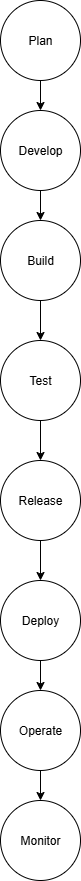

The diagram above was exported from draw.io. Its source (the exported page's mxGraphModel, read from the mxfile embedded in the PNG):
<mxGraphModel dx="862" dy="475" grid="1" gridSize="10" guides="1" tooltips="1" connect="1" arrows="1" fold="1" page="1" pageScale="1" pageWidth="850" pageHeight="1100" math="0" shadow="0">
  <root>
    <mxCell id="0" />
    <mxCell id="1" parent="0" />
    <mxCell id="13kzDACCsI9qTWwL0ixQ-6" value="" style="edgeStyle=orthogonalEdgeStyle;rounded=0;orthogonalLoop=1;jettySize=auto;html=1;" edge="1" parent="1" source="13kzDACCsI9qTWwL0ixQ-3" target="13kzDACCsI9qTWwL0ixQ-4">
      <mxGeometry relative="1" as="geometry" />
    </mxCell>
    <mxCell id="13kzDACCsI9qTWwL0ixQ-3" value="Plan" style="ellipse;whiteSpace=wrap;html=1;aspect=fixed;" vertex="1" parent="1">
      <mxGeometry x="380" y="40" width="80" height="80" as="geometry" />
    </mxCell>
    <mxCell id="13kzDACCsI9qTWwL0ixQ-7" value="" style="edgeStyle=orthogonalEdgeStyle;rounded=0;orthogonalLoop=1;jettySize=auto;html=1;" edge="1" parent="1" source="13kzDACCsI9qTWwL0ixQ-4" target="13kzDACCsI9qTWwL0ixQ-5">
      <mxGeometry relative="1" as="geometry" />
    </mxCell>
    <mxCell id="13kzDACCsI9qTWwL0ixQ-4" value="Develop" style="ellipse;whiteSpace=wrap;html=1;aspect=fixed;" vertex="1" parent="1">
      <mxGeometry x="380" y="150" width="80" height="80" as="geometry" />
    </mxCell>
    <mxCell id="13kzDACCsI9qTWwL0ixQ-9" value="" style="edgeStyle=orthogonalEdgeStyle;rounded=0;orthogonalLoop=1;jettySize=auto;html=1;" edge="1" parent="1" source="13kzDACCsI9qTWwL0ixQ-5" target="13kzDACCsI9qTWwL0ixQ-8">
      <mxGeometry relative="1" as="geometry" />
    </mxCell>
    <mxCell id="13kzDACCsI9qTWwL0ixQ-5" value="Build" style="ellipse;whiteSpace=wrap;html=1;aspect=fixed;" vertex="1" parent="1">
      <mxGeometry x="380" y="260" width="80" height="80" as="geometry" />
    </mxCell>
    <mxCell id="13kzDACCsI9qTWwL0ixQ-11" value="" style="edgeStyle=orthogonalEdgeStyle;rounded=0;orthogonalLoop=1;jettySize=auto;html=1;" edge="1" parent="1" source="13kzDACCsI9qTWwL0ixQ-8" target="13kzDACCsI9qTWwL0ixQ-10">
      <mxGeometry relative="1" as="geometry" />
    </mxCell>
    <mxCell id="13kzDACCsI9qTWwL0ixQ-8" value="Test" style="ellipse;whiteSpace=wrap;html=1;aspect=fixed;" vertex="1" parent="1">
      <mxGeometry x="380" y="380" width="80" height="80" as="geometry" />
    </mxCell>
    <mxCell id="13kzDACCsI9qTWwL0ixQ-13" value="" style="edgeStyle=orthogonalEdgeStyle;rounded=0;orthogonalLoop=1;jettySize=auto;html=1;" edge="1" parent="1" source="13kzDACCsI9qTWwL0ixQ-10" target="13kzDACCsI9qTWwL0ixQ-12">
      <mxGeometry relative="1" as="geometry" />
    </mxCell>
    <mxCell id="13kzDACCsI9qTWwL0ixQ-10" value="Release" style="ellipse;whiteSpace=wrap;html=1;aspect=fixed;" vertex="1" parent="1">
      <mxGeometry x="380" y="500" width="80" height="80" as="geometry" />
    </mxCell>
    <mxCell id="13kzDACCsI9qTWwL0ixQ-15" value="" style="edgeStyle=orthogonalEdgeStyle;rounded=0;orthogonalLoop=1;jettySize=auto;html=1;" edge="1" parent="1" source="13kzDACCsI9qTWwL0ixQ-12" target="13kzDACCsI9qTWwL0ixQ-14">
      <mxGeometry relative="1" as="geometry" />
    </mxCell>
    <mxCell id="13kzDACCsI9qTWwL0ixQ-12" value="Deploy" style="ellipse;whiteSpace=wrap;html=1;aspect=fixed;" vertex="1" parent="1">
      <mxGeometry x="380" y="620" width="80" height="80" as="geometry" />
    </mxCell>
    <mxCell id="13kzDACCsI9qTWwL0ixQ-22" value="" style="edgeStyle=orthogonalEdgeStyle;rounded=0;orthogonalLoop=1;jettySize=auto;html=1;" edge="1" parent="1" source="13kzDACCsI9qTWwL0ixQ-14" target="13kzDACCsI9qTWwL0ixQ-18">
      <mxGeometry relative="1" as="geometry" />
    </mxCell>
    <mxCell id="13kzDACCsI9qTWwL0ixQ-14" value="Operate" style="ellipse;whiteSpace=wrap;html=1;aspect=fixed;" vertex="1" parent="1">
      <mxGeometry x="380" y="730" width="80" height="80" as="geometry" />
    </mxCell>
    <mxCell id="13kzDACCsI9qTWwL0ixQ-18" value="Monitor" style="ellipse;whiteSpace=wrap;html=1;aspect=fixed;" vertex="1" parent="1">
      <mxGeometry x="380" y="840" width="80" height="80" as="geometry" />
    </mxCell>
  </root>
</mxGraphModel>